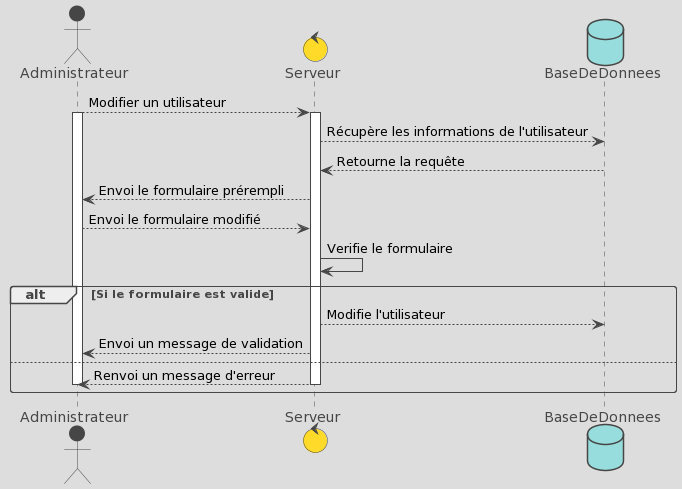

The diagram above was rendered by PlantUML. Its source (embedded in the PNG):
@startuml
!theme toy
actor Administrateur
control Serveur
database BaseDeDonnees

Administrateur --> Serveur : Modifier un utilisateur
Activate Administrateur
Activate Serveur

Serveur --> BaseDeDonnees : Récupère les informations de l'utilisateur 

BaseDeDonnees --> Serveur : Retourne la requête

Serveur --> Administrateur : Envoi le formulaire prérempli

Administrateur --> Serveur : Envoi le formulaire modifié

Serveur -> Serveur : Verifie le formulaire

alt Si le formulaire est valide
  Serveur --> BaseDeDonnees : Modifie l'utilisateur

  Serveur --> Administrateur : Envoi un message de validation
else
  Serveur --> Administrateur : Renvoi un message d'erreur
  Deactivate Administrateur
  Deactivate Serveur
end
@enduml